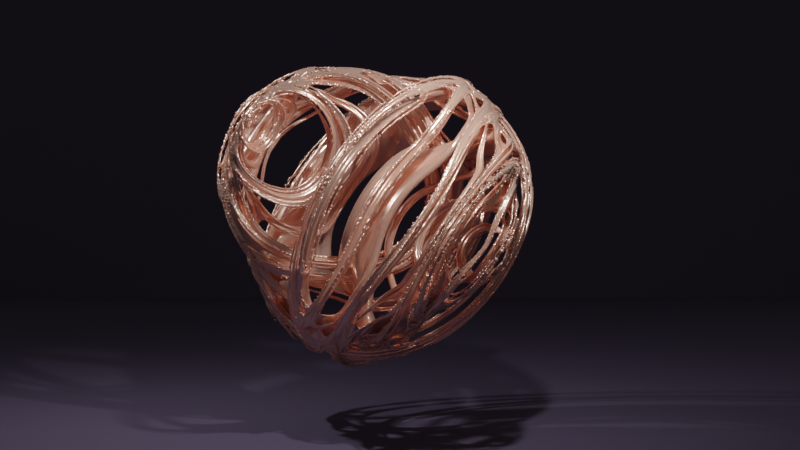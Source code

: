 # Source: QUATERNION.blend  (saved by Blender 3.3.6; exported with 4.5.12 LTS)
import bpy
from mathutils import Matrix  # noqa: F401  (used for matrix-valued properties, if any)

bpy.ops.wm.read_factory_settings(use_empty=True)
scene = bpy.context.scene
scene.name = 'Scene'

# ---- collections
col_collection = bpy.data.collections.new('Collection'); scene.collection.children.link(col_collection)

# ---- materials (node trees are filled in below, after node groups)
mat_material = bpy.data.materials.new('Material')
mat_material.alpha_threshold = 0.0
mat_material.line_color = (0.0, 0.0, 0.0, 1.0)
mat_material_001 = bpy.data.materials.new('Material.001')

# ---- node groups
ng_quaternion_square = bpy.data.node_groups.new('Quaternion Square', 'GeometryNodeTree')
_s = ng_quaternion_square.interface.new_socket(name='XYZ', in_out='OUTPUT', socket_type='NodeSocketVector')
_s.min_value = 0.0
_s.max_value = 0.0
_s = ng_quaternion_square.interface.new_socket(name='W', in_out='OUTPUT', socket_type='NodeSocketFloat')
_s.min_value = 0.0
_s.max_value = 0.0
_s = ng_quaternion_square.interface.new_socket(name='XYZ', in_out='INPUT', socket_type='NodeSocketVector')
_s.min_value = -1e+04
_s.max_value = 1e+04
_s = ng_quaternion_square.interface.new_socket(name='W', in_out='INPUT', socket_type='NodeSocketFloat')
_s.min_value = -1e+04
_s.max_value = 1e+04
_N = ng_quaternion_square.nodes; _L = ng_quaternion_square.links
n0 = _N.new('NodeFrame'); n0.name = 'New X'; n0.location = (541, 260)
n0.label = 'New X'
n0.width = 200
n1 = _N.new('NodeFrame'); n1.name = 'YZW'; n1.location = (60, -21)
n1.label = 'YZW'
n1.width = 200
n2 = _N.new('NodeFrame'); n2.name = 'Frame'; n2.location = (542, -230)
n2.label = 'New YZW'
n2.width = 200
n3 = _N.new('ShaderNodeSeparateXYZ'); n3.name = 'Separate XYZ'; n3.location = (-263, 200)
n4 = _N.new('ShaderNodeMath'); n4.name = 'Math'; n4.location = (92, 231)
n4.operation = 'MULTIPLY'
n4.inputs[2].default_value = 0.0
n5 = _N.new('NodeReroute'); n5.name = 'Reroute'; n5.location = (319, -135)
n5.width = 16
n5.socket_idname = 'NodeSocketVector'
n6 = _N.new('ShaderNodeMath'); n6.name = 'Math.002'; n6.location = (98, -246)
n6.operation = 'MULTIPLY'
n6.inputs[1].default_value = 2.0
n6.inputs[2].default_value = 0.0
n7 = _N.new('NodeGroupInput'); n7.name = 'Node'; n7.location = (-523, 34)
n8 = _N.new('ShaderNodeMath'); n8.name = 'Math.001'; n8.location = (30, -30)
n8.operation = 'SUBTRACT'
n8.inputs[2].default_value = 0.0
n9 = _N.new('ShaderNodeCombineXYZ'); n9.name = 'Combine XYZ.001'; n9.location = (980, 73)
n10 = _N.new('NodeGroupOutput'); n10.name = 'Group Output'; n10.location = (1198, -73)
n11 = _N.new('ShaderNodeCombineXYZ'); n11.name = 'Combine XYZ'; n11.location = (30, -30)
n11.label = 'YZW'
n12 = _N.new('ShaderNodeVectorMath'); n12.name = 'Vector Math'; n12.location = (381, -40)
n12.operation = 'DOT_PRODUCT'
n13 = _N.new('ShaderNodeSeparateXYZ'); n13.name = 'Separate XYZ.001'; n13.location = (780, -97)
n14 = _N.new('ShaderNodeVectorMath'); n14.name = 'Vector Math.001'; n14.location = (30, -30)
n14.operation = 'MULTIPLY'
n8.parent = n0
n11.parent = n1
n14.parent = n2
_L.new(n3.outputs[1], n11.inputs[0])
_L.new(n3.outputs[2], n11.inputs[1])
_L.new(n11.outputs[0], n5.inputs[0])
_L.new(n5.outputs[0], n12.inputs[0])
_L.new(n5.outputs[0], n12.inputs[1])
_L.new(n3.outputs[0], n4.inputs[0])
_L.new(n3.outputs[0], n4.inputs[1])
_L.new(n4.outputs[0], n8.inputs[0])
_L.new(n12.outputs[1], n8.inputs[1])
_L.new(n3.outputs[0], n6.inputs[0])
_L.new(n6.outputs[0], n14.inputs[1])
_L.new(n7.outputs[0], n3.inputs[0])
_L.new(n7.outputs[1], n11.inputs[2])
_L.new(n8.outputs[0], n9.inputs[0])
_L.new(n9.outputs[0], n10.inputs[0])
_L.new(n13.outputs[0], n9.inputs[1])
_L.new(n13.outputs[1], n9.inputs[2])
_L.new(n13.outputs[2], n10.inputs[1])
_L.new(n11.outputs[0], n14.inputs[0])
_L.new(n14.outputs[0], n13.inputs[0])
n10.is_active_output = True
ng_operation = bpy.data.node_groups.new('Operation', 'GeometryNodeTree')
_s = ng_operation.interface.new_socket(name='XYZ', in_out='OUTPUT', socket_type='NodeSocketVector')
_s = ng_operation.interface.new_socket(name='W', in_out='OUTPUT', socket_type='NodeSocketFloat')
_s = ng_operation.interface.new_socket(name='C', in_out='OUTPUT', socket_type='NodeSocketVector')
_s = ng_operation.interface.new_socket(name='CW', in_out='OUTPUT', socket_type='NodeSocketFloat')
_s = ng_operation.interface.new_socket(name='XYZ', in_out='INPUT', socket_type='NodeSocketVector')
_s.min_value = -1e+04
_s.max_value = 1e+04
_s = ng_operation.interface.new_socket(name='W', in_out='INPUT', socket_type='NodeSocketFloat')
_s.min_value = -1e+04
_s.max_value = 1e+04
_s = ng_operation.interface.new_socket(name='C', in_out='INPUT', socket_type='NodeSocketVector')
_s = ng_operation.interface.new_socket(name='CW', in_out='INPUT', socket_type='NodeSocketFloat')
_N = ng_operation.nodes; _L = ng_operation.links
n0 = _N.new('ShaderNodeVectorMath'); n0.name = 'Vector Math'; n0.location = (301, 174)
n1 = _N.new('GeometryNodeGroup'); n1.name = 'Group'; n1.location = (-131, 171)
n1.width = 200
n1.node_tree = ng_quaternion_square
n2 = _N.new('NodeReroute'); n2.name = 'Reroute.002'; n2.location = (-293, 10)
n2.width = 16
n2.socket_idname = 'NodeSocketFloat'
n3 = _N.new('NodeReroute'); n3.name = 'Reroute.003'; n3.location = (-303, 61)
n3.width = 16
n3.socket_idname = 'NodeSocketVector'
n4 = _N.new('NodeGroupOutput'); n4.name = 'Group Output'; n4.location = (578, 49)
n5 = _N.new('NodeGroupInput'); n5.name = 'Group Input'; n5.location = (-507, 0)
n6 = _N.new('ShaderNodeMath'); n6.name = 'Math'; n6.location = (307, -134)
_L.new(n5.outputs[1], n2.inputs[0])
_L.new(n5.outputs[0], n3.inputs[0])
_L.new(n3.outputs[0], n1.inputs[0])
_L.new(n2.outputs[0], n1.inputs[1])
_L.new(n1.outputs[0], n0.inputs[0])
_L.new(n1.outputs[1], n6.inputs[0])
_L.new(n5.outputs[2], n0.inputs[1])
_L.new(n5.outputs[3], n6.inputs[1])
_L.new(n0.outputs[0], n4.inputs[0])
_L.new(n6.outputs[0], n4.inputs[1])
_L.new(n5.outputs[2], n4.inputs[2])
_L.new(n5.outputs[3], n4.inputs[3])
n4.is_active_output = True
ng_julia = bpy.data.node_groups.new('Julia', 'GeometryNodeTree')
_s = ng_julia.interface.new_socket(name='Geometry', in_out='OUTPUT', socket_type='NodeSocketGeometry')
_s = ng_julia.interface.new_socket(name='Geometry', in_out='INPUT', socket_type='NodeSocketGeometry')
ng_julia.is_modifier = True
_N = ng_julia.nodes; _L = ng_julia.links
n0 = _N.new('GeometryNodeInputPosition'); n0.name = 'Position'; n0.location = (-606, 73)
n1 = _N.new('ShaderNodeValue'); n1.name = 'Value'; n1.location = (-603, -9)
n1.label = 'W'
n1.outputs[0].default_value = 0.0
n2 = _N.new('GeometryNodeGroup'); n2.name = 'Group.001'; n2.location = (-349, 138)
n2.width = 170
n2.node_tree = ng_operation
n2.inputs[2].default_value = (0.15, 0.83, 0.0)
n2.inputs[3].default_value = 0.0
n3 = _N.new('GeometryNodeGroup'); n3.name = 'Group.002'; n3.location = (-116, 143)
n3.width = 170
n3.node_tree = ng_operation
n4 = _N.new('GeometryNodeGroup'); n4.name = 'Group.003'; n4.location = (118, 141)
n4.width = 170
n4.node_tree = ng_operation
n5 = _N.new('GeometryNodeGroup'); n5.name = 'Group.004'; n5.location = (-346, -194)
n5.width = 170
n5.node_tree = ng_operation
n6 = _N.new('GeometryNodeGroup'); n6.name = 'Group.005'; n6.location = (-113, -189)
n6.width = 170
n6.node_tree = ng_operation
n7 = _N.new('GeometryNodeGroup'); n7.name = 'Group.008'; n7.location = (-111, -491)
n7.width = 170
n7.node_tree = ng_operation
n8 = _N.new('GeometryNodeGroup'); n8.name = 'Group.007'; n8.location = (-344, -496)
n8.width = 170
n8.node_tree = ng_operation
n9 = _N.new('GeometryNodeGroup'); n9.name = 'Group.006'; n9.location = (120, -190)
n9.width = 170
n9.node_tree = ng_operation
n10 = _N.new('ShaderNodeValToRGB'); n10.name = 'ColorRamp'; n10.location = (687, -190)
while len(n10.color_ramp.elements) > 1: n10.color_ramp.elements.remove(n10.color_ramp.elements[-1])
n10.color_ramp.elements[0].position = 0.0; n10.color_ramp.elements[0].color = (1.0, 1.0, 1.0, 1.0)
_e = n10.color_ramp.elements.new(1.0); _e.color = (0.0, 0.0, 0.0, 1.0)
n11 = _N.new('ShaderNodeVectorMath'); n11.name = 'Vector Math'; n11.location = (501, -192)
n11.operation = 'LENGTH'
n12 = _N.new('GeometryNodeVolumeCube'); n12.name = 'Volume Cube'; n12.location = (1070, -194)
n12.inputs[2].default_value = (0.0, -1.5, 0.0)
n12.inputs[3].default_value = (1.5, 1.5, 1.5)
n13 = _N.new('FunctionNodeInputInt'); n13.name = 'Resolution'; n13.location = (630, -444)
n13.label = 'Resolution'
n13.integer = 500
n13.outputs[0].default_value = 0
n14 = _N.new('ShaderNodeMath'); n14.name = 'Math'; n14.location = (837, -475)
n14.hide = True
n14.operation = 'MULTIPLY'
n15 = _N.new('GeometryNodeVolumeToMesh'); n15.name = 'Volume to Mesh'; n15.location = (1319, -186)
n15.resolution_mode = 'VOXEL_AMOUNT'
n16 = _N.new('NodeReroute'); n16.name = 'Reroute'; n16.location = (1547, -246)
n16.width = 16
n16.socket_idname = 'NodeSocketGeometry'
n17 = _N.new('GeometryNodeJoinGeometry'); n17.name = 'Join Geometry'; n17.location = (1893, -195)
n18 = _N.new('GeometryNodeJoinGeometry'); n18.name = 'Join Geometry.001'; n18.location = (2305, -189)
n19 = _N.new('GeometryNodeTransform'); n19.name = 'Transform.001'; n19.location = (2093, -341)
n19.inputs[3].default_value = (1.0, 1.0, -1.0)
n20 = _N.new('NodeGroupOutput'); n20.name = 'Group Output'; n20.location = (2967, -189)
n21 = _N.new('GeometryNodeSetShadeSmooth'); n21.name = 'Set Shade Smooth'; n21.location = (2527, -170)
n22 = _N.new('GeometryNodeSetMaterial'); n22.name = 'Set Material'; n22.location = (2747, -201)
n22.inputs[2].default_value = mat_material
n23 = _N.new('GeometryNodeGroup'); n23.name = 'Group.009'; n23.location = (123, -493)
n23.width = 170
n23.node_tree = ng_operation
n24 = _N.new('GeometryNodeTransform'); n24.name = 'Transform'; n24.location = (1644, -349)
n24.inputs[2].default_value = (0.0, 0.0, 1.745)
_L.new(n1.outputs[0], n2.inputs[1])
_L.new(n0.outputs[0], n2.inputs[0])
_L.new(n2.outputs[0], n3.inputs[0])
_L.new(n2.outputs[1], n3.inputs[1])
_L.new(n2.outputs[2], n3.inputs[2])
_L.new(n2.outputs[3], n3.inputs[3])
_L.new(n3.outputs[0], n4.inputs[0])
_L.new(n3.outputs[1], n4.inputs[1])
_L.new(n3.outputs[2], n4.inputs[2])
_L.new(n3.outputs[3], n4.inputs[3])
_L.new(n10.outputs[0], n12.inputs[0])
_L.new(n22.outputs[0], n20.inputs[0])
_L.new(n12.outputs[0], n15.inputs[0])
_L.new(n11.outputs[1], n10.inputs[0])
_L.new(n5.outputs[0], n6.inputs[0])
_L.new(n5.outputs[1], n6.inputs[1])
_L.new(n5.outputs[2], n6.inputs[2])
_L.new(n5.outputs[3], n6.inputs[3])
_L.new(n6.outputs[0], n9.inputs[0])
_L.new(n6.outputs[1], n9.inputs[1])
_L.new(n6.outputs[2], n9.inputs[2])
_L.new(n6.outputs[3], n9.inputs[3])
_L.new(n4.outputs[0], n5.inputs[0])
_L.new(n4.outputs[1], n5.inputs[1])
_L.new(n4.outputs[2], n5.inputs[2])
_L.new(n4.outputs[3], n5.inputs[3])
_L.new(n8.outputs[0], n7.inputs[0])
_L.new(n8.outputs[1], n7.inputs[1])
_L.new(n8.outputs[2], n7.inputs[2])
_L.new(n8.outputs[3], n7.inputs[3])
_L.new(n7.outputs[0], n23.inputs[0])
_L.new(n7.outputs[1], n23.inputs[1])
_L.new(n7.outputs[2], n23.inputs[2])
_L.new(n7.outputs[3], n23.inputs[3])
_L.new(n9.outputs[0], n8.inputs[0])
_L.new(n9.outputs[1], n8.inputs[1])
_L.new(n9.outputs[2], n8.inputs[2])
_L.new(n9.outputs[3], n8.inputs[3])
_L.new(n23.outputs[0], n11.inputs[0])
_L.new(n13.outputs[0], n12.inputs[5])
_L.new(n14.outputs[0], n12.inputs[6])
_L.new(n13.outputs[0], n15.inputs[2])
_L.new(n13.outputs[0], n14.inputs[0])
_L.new(n14.outputs[0], n12.inputs[4])
_L.new(n16.outputs[0], n17.inputs[0])
_L.new(n16.outputs[0], n24.inputs[0])
_L.new(n15.outputs[0], n16.inputs[0])
_L.new(n24.outputs[0], n17.inputs[0])
_L.new(n17.outputs[0], n18.inputs[0])
_L.new(n19.outputs[0], n18.inputs[0])
_L.new(n17.outputs[0], n19.inputs[0])
_L.new(n18.outputs[0], n21.inputs[0])
_L.new(n21.outputs[0], n22.inputs[0])
n20.is_active_output = True

# ---- material node trees
mat_material.use_nodes = True; mat_material.node_tree.nodes.clear()
_N = mat_material.node_tree.nodes; _L = mat_material.node_tree.links
n0 = _N.new('ShaderNodeOutputMaterial'); n0.name = 'Material Output'; n0.location = (300, 300)
n1 = _N.new('ShaderNodeBsdfPrincipled'); n1.name = 'Principled BSDF'; n1.location = (10, 300)
n1.distribution = 'GGX'
n1.subsurface_method = 'BURLEY'
n1.inputs[1].default_value = 0.5182
n1.inputs[2].default_value = 0.2136
n1.inputs[3].default_value = 4.7
n1.inputs[13].default_value = 0.3455
n1.inputs[27].default_value = (0.0, 0.0, 0.0, 1.0)
n1.inputs[28].default_value = 1.0
n2 = _N.new('ShaderNodeAmbientOcclusion'); n2.name = 'Ambient Occlusion'; n2.location = (-663, 203)
n2.inputs[0].default_value = (0.05577, 0.2153, 1.0, 1.0)
n3 = _N.new('ShaderNodeValToRGB'); n3.name = 'ColorRamp'; n3.location = (-382, 253)
n3.color_ramp.hue_interpolation = 'FAR'
while len(n3.color_ramp.elements) > 1: n3.color_ramp.elements.remove(n3.color_ramp.elements[-1])
n3.color_ramp.elements[0].position = 0.2909; n3.color_ramp.elements[0].color = (1.0, 0.5845, 0.4504, 1.0)
_e = n3.color_ramp.elements.new(0.6182); _e.color = (1.0, 0.1928, 0.1607, 1.0)
n4 = _N.new('ShaderNodeMix'); n4.name = 'Mix'; n4.location = (-260, 180)
n4.data_type = 'RGBA'
n4.inputs[0].default_value = 0.5182
n4.inputs[7].default_value = (1.0, 1.0, 1.0, 1.0)
n5 = _N.new('ShaderNodeMix'); n5.name = 'Mix.001'; n5.location = (-160, 180)
n5.data_type = 'RGBA'
n5.inputs[0].default_value = 0.4136
n5.inputs[6].default_value = (1.0, 1.0, 1.0, 1.0)
_L.new(n1.outputs[0], n0.inputs[0])
_L.new(n3.outputs[0], n1.inputs[0])
_L.new(n2.outputs[0], n3.inputs[0])
_L.new(n3.outputs[0], n4.inputs[6])
_L.new(n4.outputs[2], n5.inputs[7])
_L.new(n5.outputs[2], n1.inputs[14])
n0.is_active_output = True
mat_material_001.use_nodes = True; mat_material_001.node_tree.nodes.clear()
_N = mat_material_001.node_tree.nodes; _L = mat_material_001.node_tree.links
n0 = _N.new('ShaderNodeBsdfPrincipled'); n0.name = 'Principled BSDF'; n0.location = (10, 300)
n0.distribution = 'GGX'
n0.subsurface_method = 'RANDOM_WALK_SKIN'
n0.inputs[0].default_value = (0.1334, 0.1018, 0.1746, 1.0)
n0.inputs[1].default_value = 0.3727
n0.inputs[2].default_value = 0.8136
n0.inputs[3].default_value = 1.45
n0.inputs[27].default_value = (0.0, 0.0, 0.0, 1.0)
n0.inputs[28].default_value = 1.0
n1 = _N.new('ShaderNodeOutputMaterial'); n1.name = 'Material Output'; n1.location = (300, 300)
_L.new(n0.outputs[0], n1.inputs[0])
n1.is_active_output = True

# ---- world
world_world = bpy.data.worlds.new('World'); scene.world = world_world
world_world.use_nodes = True; world_world.node_tree.nodes.clear()
_N = world_world.node_tree.nodes; _L = world_world.node_tree.links
n0 = _N.new('ShaderNodeOutputWorld'); n0.name = 'World Output'; n0.location = (300, 300)
n1 = _N.new('ShaderNodeBackground'); n1.name = 'Background'; n1.location = (10, 300)
n1.inputs[0].default_value = (0.05088, 0.05088, 0.05088, 1.0)
_L.new(n1.outputs[0], n0.inputs[0])
n0.is_active_output = True
world_world.color = (0.05088, 0.05088, 0.05088)
world_world.use_sun_shadow = False
world_world.sun_shadow_jitter_overblur = 0.0

# ---- cameras
cam_camera = bpy.data.cameras.new('Camera')
cam_camera.clip_end = 100.0
cam_camera.ortho_scale = 7.314

# ---- lights
light_light_001 = bpy.data.lights.new('Light.001', 'AREA')
light_light_001.transmission_factor = 0.0
light_light_001.energy = 39.27
light_light_001.shadow_soft_size = 0.1
light_light_001.shadow_maximum_resolution = 0.006
light_light_001.use_absolute_resolution = True
light_light_001.shape = 'RECTANGLE'
light_light_001.size = 0.1
light_light_001.size_y = 0.1
light_light_002 = bpy.data.lights.new('Light.002', 'AREA')
light_light_002.transmission_factor = 0.0
light_light_002.energy = 39.27
light_light_002.shadow_soft_size = 0.1
light_light_002.shadow_maximum_resolution = 0.006
light_light_002.use_absolute_resolution = True
light_light_002.shape = 'RECTANGLE'
light_light_002.size = 0.1
light_light_002.size_y = 0.1

# ---- meshes
me_plane = bpy.data.meshes.new('Plane')
me_plane.from_pydata([(-1.0, -1.0, 0.0), (1.0, -1.0, 0.0), (-1.0, 1.0, 0.0), (1.0, 1.0, 0.0)], [], [(0, 1, 3, 2)])
_uv = me_plane.uv_layers.new(name='UVMap')
_uv.uv.foreach_set('vector', [0.0, 0.0, 1.0, 0.0, 1.0, 1.0, 0.0, 1.0])
me_plane.materials.append(mat_material)
me_plane.use_remesh_fix_poles = True
me_plane.use_remesh_preserve_attributes = False
me_plane.update()
me_plane_001 = bpy.data.meshes.new('Plane.001')
me_plane_001.from_pydata([(-1.0, -1.0, 0.0), (1.0, -1.0, 0.0), (-1.0, 1.0, 0.0), (1.0, 1.0, 0.0), (-1.0, 1.0, 0.3743), (1.0, 1.0, 0.3743), (-1.0, 1.0, 0.5701), (1.0, 1.0, 0.5701)], [], [(0, 1, 3, 2), (2, 3, 5, 4), (4, 5, 7, 6)])
_uv = me_plane_001.uv_layers.new(name='UVMap')
_uv.uv.foreach_set('vector', [0.0, 0.0, 1.0, 0.0, 1.0, 1.0, 0.0, 1.0, 0.0, 1.0, 1.0, 1.0, 1.0, 1.0, 0.0, 1.0, 0.0, 1.0, 1.0, 1.0, 1.0, 1.0, 0.0, 1.0])
me_plane_001.materials.append(mat_material_001)
me_plane_001.update()

# ---- objects
ob_camera = bpy.data.objects.new('Camera', cam_camera)
ob_plane = bpy.data.objects.new('Plane', me_plane)
ob_plane_001 = bpy.data.objects.new('Plane.001', me_plane_001)
ob_light_001 = bpy.data.objects.new('Light.001', light_light_001)
ob_light_002 = bpy.data.objects.new('Light.002', light_light_002)

# ---- transforms, parenting, visibility, modifiers, constraints
ob_camera.location = (0.0, -8.036, 0.0)
ob_camera.rotation_euler = (1.571, 0.0, 0.0)
ob_camera.lock_rotations_4d = False
ob_camera.empty_display_type = 'ARROWS'
ob_camera.color = (0.0, 0.0, 0.0, 0.0)
ob_camera.display_type = 'WIRE'
ob_camera.lineart.crease_threshold = 0.0
ob_plane.location = (0.0, 0.0, 0.0)
ob_plane.rotation_euler = (-0.3876, -0.4713, 4.124)
_m = ob_plane.modifiers.new('GeometryNodes', 'NODES')
_m.node_group = ng_julia
ob_plane_001.location = (0.0, 0.0, -1.43)
ob_plane_001.scale = (13.93, 13.93, 13.93)
ob_light_001.location = (-2.487, 0.1466, 2.311)
ob_light_001.rotation_euler = (0.3712, -0.3673, -1.069)
ob_light_001.lock_rotations_4d = False
ob_light_001.empty_display_type = 'ARROWS'
ob_light_001.color = (0.0, 0.0, 0.0, 0.0)
ob_light_001.lineart.crease_threshold = 0.0
ob_light_002.location = (0.6403, -1.735, 1.609)
ob_light_002.rotation_euler = (0.8778, -0.4132, 0.5965)
ob_light_002.lock_rotations_4d = False
ob_light_002.empty_display_type = 'ARROWS'
ob_light_002.color = (0.0, 0.0, 0.0, 0.0)
ob_light_002.lineart.crease_threshold = 0.0

# ---- collection membership
col_collection.objects.link(ob_camera)
col_collection.objects.link(ob_plane)
col_collection.objects.link(ob_plane_001)
col_collection.objects.link(ob_light_001)
col_collection.objects.link(ob_light_002)

# ---- scene / render settings (as saved in the file)
scene.camera = ob_camera
scene.frame_start = 1; scene.frame_end = 120; scene.frame_set(0)
scene.render.engine = 'CYCLES'
scene.render.image_settings.file_format = 'FFMPEG'
scene.render.image_settings.color_mode = 'RGB'
scene.render.fps = 30
scene.cycles.use_denoising = False
scene.cycles.samples = 128
scene.cycles.sampling_pattern = 'TABULATED_SOBOL'
scene.cycles.use_adaptive_sampling = False
scene.cycles.use_light_tree = False
scene.eevee.use_volumetric_shadows = True
scene.eevee.use_gtao = True
scene.eevee.gtao_quality = 1.0
scene.eevee.gtao_distance = 4.11
scene.eevee.fast_gi_quality = 1.0
scene.view_settings.view_transform = 'Filmic'
bpy.context.view_layer.update()
